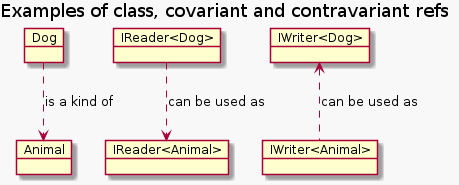

The diagram above was rendered by PlantUML. Its source (embedded in the PNG):
@startuml
skinparam backgroundColor #f8f8f8
title Examples of class, covariant and contravariant refs

object Animal
object Dog

Dog ..> Animal : is a kind of

"IReader<Dog>" ..> "IReader<Animal>" : can be used as

"IWriter<Dog>" <.. "IWriter<Animal>" : can be used as


@enduml